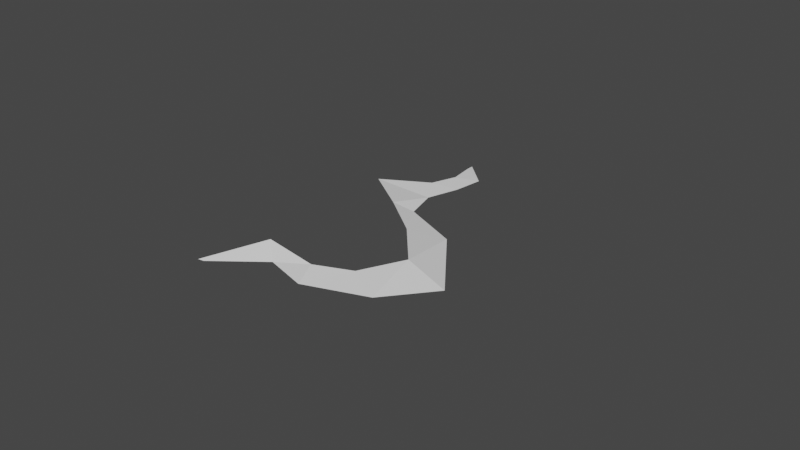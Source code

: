 # Source: electric07.blend  (saved by Blender 3.1.7; exported with 4.5.12 LTS)
import bpy
from mathutils import Matrix  # noqa: F401  (used for matrix-valued properties, if any)

bpy.ops.wm.read_factory_settings(use_empty=True)
scene = bpy.context.scene
scene.name = 'Scene'

# ---- materials (node trees are filled in below, after node groups)
mat_worldgridmaterial = bpy.data.materials.new('WorldGridMaterial')
mat_worldgridmaterial.use_transparent_shadow = False

# ---- material node trees

# ---- world
world_world = bpy.data.worlds.new('World'); scene.world = world_world
world_world.use_nodes = True; world_world.node_tree.nodes.clear()
_N = world_world.node_tree.nodes; _L = world_world.node_tree.links
n0 = _N.new('ShaderNodeOutputWorld'); n0.name = 'World Output'; n0.location = (300, 300)
n1 = _N.new('ShaderNodeBackground'); n1.name = 'Background'; n1.location = (10, 300)
n1.inputs[0].default_value = (0.05088, 0.05088, 0.05088, 1.0)
_L.new(n1.outputs[0], n0.inputs[0])
n0.is_active_output = True
world_world.color = (0.05088, 0.05088, 0.05088)
world_world.use_sun_shadow = False
world_world.sun_shadow_jitter_overblur = 0.0

# ---- meshes
me_sm_e_electric_09_md = bpy.data.meshes.new('SM_E_Electric_09.md')
me_sm_e_electric_09_md.from_pydata([(-0.0457, -1.905e-05, 5.06e-19), (-0.05347, -0.00844, 1.022e-18), (-0.05063, -0.008129, 0.0002605), (-0.04227, -0.006833, 0.0005958), (-0.03623, -0.001467, 5.947e-19), (-0.0337, -0.009628, 0.0008453), (-0.02588, -0.004884, 8.039e-19), (-0.02405, -0.02371, 0.001465), (-0.01355, -0.008724, 0.001859), (-0.01539, -0.002184, 6.386e-19), (-0.003058, 0.005269, 0.001515), (-0.007596, 0.01647, -5.035e-19), (0.01313, 0.01922, 0.003099), (0.01578, 0.0338, -1.565e-18), (0.03075, 0.02151, -8.125e-19), (0.0254, 0.0107, 0.001772), (0.03804, 0.00151, 4.124e-19), (0.03032, -0.001056, 0.001743), (0.03398, -0.01242, 1.265e-18), (0.02885, -0.01825, 0.003099), (0.04579, -0.02756, 2.193e-18), (0.04632, -0.02924, 0.0002064)], [], [(0, 1, 2), (0, 2, 3), (3, 4, 0), (5, 4, 3), (5, 6, 4), (7, 6, 5), (8, 6, 7), (6, 8, 9), (10, 9, 8), (9, 10, 11), (12, 11, 10), (11, 12, 13), (13, 12, 14), (12, 15, 14), (16, 14, 15), (16, 15, 17), (17, 18, 16), (17, 19, 18), (20, 18, 19), (19, 21, 20)])
_uv = me_sm_e_electric_09_md.uv_layers.new(name='UV_SINGLE')
_uv.uv.foreach_set('vector', [0.09998, 1.0, 3.052e-05, 1.0, 3.052e-05, 0.0, 0.09998, 1.0, 3.052e-05, 0.0, 0.09998, 0.0, 0.09998, 0.0, 0.2, 1.0, 0.09998, 1.0, 0.2, 0.0, 0.2, 1.0, 0.09998, 0.0, 0.2, 0.0, 0.2998, 1.0, 0.2, 1.0, 0.2998, 0.0, 0.2998, 1.0, 0.2, 0.0, 0.3999, 0.0, 0.2998, 1.0, 0.2998, 0.0, 0.2998, 1.0, 0.3999, 0.0, 0.3999, 1.0, 0.5, 0.0, 0.3999, 1.0, 0.3999, 0.0, 0.3999, 1.0, 0.5, 0.0, 0.5, 1.0, 0.5996, 0.0, 0.5, 1.0, 0.5, 0.0, 0.5, 1.0, 0.5996, 0.0, 0.5996, 1.0, 0.5996, 1.0, 0.5996, 0.0, 0.6997, 1.0, 0.5996, 0.0, 0.6997, 0.0, 0.6997, 1.0, 0.7998, 1.0, 0.6997, 1.0, 0.6997, 0.0, 0.7998, 1.0, 0.6997, 0.0, 0.7998, 0.0, 0.7998, 0.0, 0.8999, 1.0, 0.7998, 1.0, 0.7998, 0.0, 0.8999, 0.0, 0.8999, 1.0, 1.0, 1.0, 0.8999, 1.0, 0.8999, 0.0, 0.8999, 0.0, 1.0, 0.0, 1.0, 1.0])
_uv.active_render = True
_uv = me_sm_e_electric_09_md.uv_layers.new(name='EXTRAUVS0')
_uv.uv.foreach_set('vector', [0.1062, 0.9922, 0.007812, 0.9922, 0.007812, 0.007812, 0.1062, 0.9922, 0.007812, 0.007812, 0.1062, 0.007812, 0.1062, 0.007812, 0.2046, 0.9922, 0.1062, 0.9922, 0.2046, 0.007812, 0.2046, 0.9922, 0.1062, 0.007812, 0.2046, 0.007812, 0.303, 0.9922, 0.2046, 0.9922, 0.303, 0.007812, 0.303, 0.9922, 0.2046, 0.007812, 0.4014, 0.007812, 0.303, 0.9922, 0.303, 0.007812, 0.303, 0.9922, 0.4014, 0.007812, 0.4014, 0.9922, 0.5, 0.007812, 0.4014, 0.9922, 0.4014, 0.007812, 0.4014, 0.9922, 0.5, 0.007812, 0.5, 0.9922, 0.5981, 0.007812, 0.5, 0.9922, 0.5, 0.007812, 0.5, 0.9922, 0.5981, 0.007812, 0.5981, 0.9922, 0.5981, 0.9922, 0.5981, 0.007812, 0.6968, 0.9922, 0.5981, 0.007812, 0.6968, 0.007812, 0.6968, 0.9922, 0.7949, 0.9922, 0.6968, 0.9922, 0.6968, 0.007812, 0.7949, 0.9922, 0.6968, 0.007812, 0.7949, 0.007812, 0.7949, 0.007812, 0.8936, 0.9922, 0.7949, 0.9922, 0.7949, 0.007812, 0.8936, 0.007812, 0.8936, 0.9922, 0.9922, 0.9922, 0.8936, 0.9922, 0.8936, 0.007812, 0.8936, 0.007812, 0.9922, 0.007812, 0.9922, 0.9922])
me_sm_e_electric_09_md.materials.append(mat_worldgridmaterial)
me_sm_e_electric_09_md.use_remesh_fix_poles = True
me_sm_e_electric_09_md.use_remesh_preserve_attributes = False
me_sm_e_electric_09_md.update()

# ---- objects
ob_sm_e_electric_09_mo = bpy.data.objects.new('SM_E_Electric_09.mo', me_sm_e_electric_09_md)

# ---- transforms, parenting, visibility, modifiers, constraints
ob_sm_e_electric_09_mo.location = (0.001345, -0.05789, 0.0)
ob_sm_e_electric_09_mo.rotation_euler = (0.0, -0.0, -1.571)

# ---- collection membership
scene.collection.objects.link(ob_sm_e_electric_09_mo)

# ---- scene / render settings (as saved in the file)
scene.frame_start = 1; scene.frame_end = 250; scene.frame_set(1)
scene.render.engine = 'BLENDER_EEVEE_NEXT'
scene.cycles.sampling_pattern = 'TABULATED_SOBOL'
scene.cycles.use_light_tree = False
scene.view_settings.view_transform = 'Filmic'
bpy.context.view_layer.update()

# ---- added for rendering (the .blend has no active camera and no usable light): camera, sun
cam_auto = bpy.data.cameras.new('AutoCamera')
cam_auto.lens = 50.0
cam_auto.sensor_width = 36.0
cam_auto.clip_end = 1000.0
ob_auto_camera = bpy.data.objects.new('AutoCamera', cam_auto)
scene.collection.objects.link(ob_auto_camera)
ob_auto_camera.location = (0.18867, -0.276369, 0.149585)
ob_auto_camera.rotation_euler = (1.09748, -7.21219e-08, 0.694738)
scene.camera = ob_auto_camera
light_auto_sun = bpy.data.lights.new('AutoSun', 'SUN')
light_auto_sun.energy = 3.0
light_auto_sun.angle = 0.0523599
ob_auto_sun = bpy.data.objects.new('AutoSun', light_auto_sun)
scene.collection.objects.link(ob_auto_sun)
ob_auto_sun.rotation_euler = (0.872665, 0.174533, 0.523599)
bpy.context.view_layer.update()
